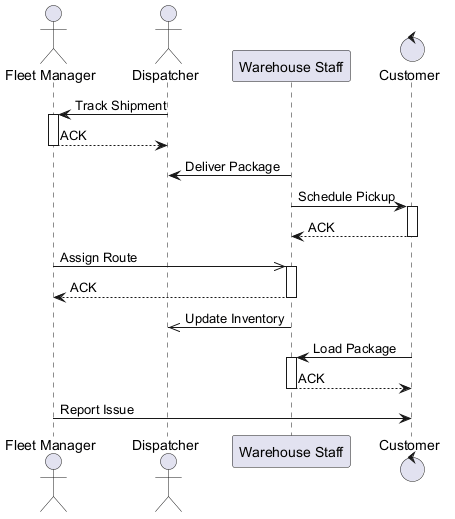

The diagram above was rendered by PlantUML. Its source (embedded in the PNG):
@startuml
skinparam backgroundColor #FFFFFF
skinparam classBackgroundColor #E8F4FA
skinparam classBorderColor #2C7DA0
actor "Fleet Manager" as FM
actor "Dispatcher" as D
participant "Warehouse Staff" as WS
control "Customer" as C
D -> FM : Track Shipment
activate FM
FM --> D : ACK
deactivate FM
WS -> D : Deliver Package
WS -> C : Schedule Pickup
activate C
C --> WS : ACK
deactivate C
FM ->> WS : Assign Route
activate WS
WS --> FM : ACK
deactivate WS
WS ->> D : Update Inventory
C -> WS : Load Package
activate WS
WS --> C : ACK
deactivate WS
FM -> C : Report Issue
@enduml